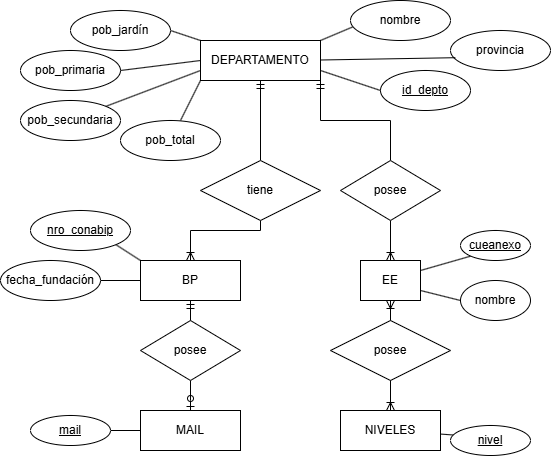

The diagram above was exported from draw.io. Its source (the exported page's mxGraphModel, read from the mxfile embedded in the PNG):
<mxGraphModel dx="1042" dy="1627" grid="1" gridSize="10" guides="1" tooltips="1" connect="1" arrows="0" fold="1" page="1" pageScale="1" pageWidth="850" pageHeight="1100" background="#FFFFFF" math="0" shadow="0" extFonts="Permanent Marker^https://fonts.googleapis.com/css?family=Permanent+Marker">
  <root>
    <mxCell id="0" />
    <mxCell id="1" parent="0" />
    <mxCell id="pS_GxGb-berEcd0JDPxX-1" value="provincia" style="ellipse;whiteSpace=wrap;html=1;align=center;" parent="1" vertex="1">
      <mxGeometry x="590" y="20" width="100" height="40" as="geometry" />
    </mxCell>
    <mxCell id="pS_GxGb-berEcd0JDPxX-57" style="edgeStyle=orthogonalEdgeStyle;rounded=0;orthogonalLoop=1;jettySize=auto;html=1;exitX=1;exitY=1;exitDx=0;exitDy=0;entryX=0.5;entryY=0;entryDx=0;entryDy=0;endArrow=none;startFill=0;startArrow=ERmandOne;" parent="1" source="pS_GxGb-berEcd0JDPxX-2" target="pS_GxGb-berEcd0JDPxX-64" edge="1">
      <mxGeometry relative="1" as="geometry">
        <mxPoint x="530" y="165" as="targetPoint" />
      </mxGeometry>
    </mxCell>
    <mxCell id="G0gGuDCLeO-W6782b7F8-12" style="rounded=0;orthogonalLoop=1;jettySize=auto;html=1;exitX=0;exitY=0;exitDx=0;exitDy=0;entryX=1;entryY=0.5;entryDx=0;entryDy=0;endArrow=none;startFill=0;" parent="1" source="pS_GxGb-berEcd0JDPxX-2" target="pS_GxGb-berEcd0JDPxX-20" edge="1">
      <mxGeometry relative="1" as="geometry" />
    </mxCell>
    <mxCell id="pS_GxGb-berEcd0JDPxX-2" value="DEPARTAMENTO" style="whiteSpace=wrap;html=1;align=center;" parent="1" vertex="1">
      <mxGeometry x="340" y="30" width="120" height="40" as="geometry" />
    </mxCell>
    <mxCell id="pS_GxGb-berEcd0JDPxX-3" value="id_depto" style="ellipse;whiteSpace=wrap;html=1;align=center;fontStyle=4;" parent="1" vertex="1">
      <mxGeometry x="520" y="60" width="90" height="40" as="geometry" />
    </mxCell>
    <mxCell id="pS_GxGb-berEcd0JDPxX-11" value="" style="endArrow=none;html=1;rounded=0;entryX=0.048;entryY=0.68;entryDx=0;entryDy=0;entryPerimeter=0;" parent="1" target="pS_GxGb-berEcd0JDPxX-1" edge="1">
      <mxGeometry width="50" height="50" relative="1" as="geometry">
        <mxPoint x="460" y="49.5" as="sourcePoint" />
        <mxPoint x="530" y="49.5" as="targetPoint" />
        <Array as="points" />
      </mxGeometry>
    </mxCell>
    <mxCell id="pS_GxGb-berEcd0JDPxX-12" value="nombre" style="ellipse;whiteSpace=wrap;html=1;align=center;" parent="1" vertex="1">
      <mxGeometry x="490" y="-10" width="100" height="40" as="geometry" />
    </mxCell>
    <mxCell id="pS_GxGb-berEcd0JDPxX-19" value="pob&lt;span style=&quot;background-color: transparent; color: light-dark(rgb(0, 0, 0), rgb(255, 255, 255));&quot;&gt;_primaria&lt;/span&gt;" style="ellipse;whiteSpace=wrap;html=1;align=center;" parent="1" vertex="1">
      <mxGeometry x="160" y="40" width="100" height="40" as="geometry" />
    </mxCell>
    <mxCell id="pS_GxGb-berEcd0JDPxX-20" value="pob_jardín" style="ellipse;whiteSpace=wrap;html=1;align=center;" parent="1" vertex="1">
      <mxGeometry x="210" width="100" height="40" as="geometry" />
    </mxCell>
    <mxCell id="pS_GxGb-berEcd0JDPxX-21" value="pob_secundaria" style="ellipse;whiteSpace=wrap;html=1;align=center;" parent="1" vertex="1">
      <mxGeometry x="160" y="90" width="100" height="40" as="geometry" />
    </mxCell>
    <mxCell id="pS_GxGb-berEcd0JDPxX-22" value="pob&lt;span style=&quot;background-color: transparent; color: light-dark(rgb(0, 0, 0), rgb(255, 255, 255));&quot;&gt;_total&lt;/span&gt;" style="ellipse;whiteSpace=wrap;html=1;align=center;" parent="1" vertex="1">
      <mxGeometry x="260" y="110" width="100" height="40" as="geometry" />
    </mxCell>
    <mxCell id="pS_GxGb-berEcd0JDPxX-24" value="" style="endArrow=none;html=1;rounded=0;" parent="1" edge="1">
      <mxGeometry width="50" height="50" relative="1" as="geometry">
        <mxPoint x="320" y="110" as="sourcePoint" />
        <mxPoint x="340" y="70" as="targetPoint" />
        <Array as="points" />
      </mxGeometry>
    </mxCell>
    <mxCell id="pS_GxGb-berEcd0JDPxX-25" value="" style="endArrow=none;html=1;rounded=0;entryX=1;entryY=0;entryDx=0;entryDy=0;exitX=0;exitY=0.75;exitDx=0;exitDy=0;" parent="1" source="pS_GxGb-berEcd0JDPxX-2" target="pS_GxGb-berEcd0JDPxX-21" edge="1">
      <mxGeometry width="50" height="50" relative="1" as="geometry">
        <mxPoint x="100" y="320" as="sourcePoint" />
        <mxPoint x="135" y="330" as="targetPoint" />
        <Array as="points" />
      </mxGeometry>
    </mxCell>
    <mxCell id="pS_GxGb-berEcd0JDPxX-26" value="" style="endArrow=none;html=1;rounded=0;entryX=0;entryY=0.5;entryDx=0;entryDy=0;" parent="1" target="pS_GxGb-berEcd0JDPxX-2" edge="1">
      <mxGeometry width="50" height="50" relative="1" as="geometry">
        <mxPoint x="260" y="60" as="sourcePoint" />
        <mxPoint x="270" y="109.58000000000001" as="targetPoint" />
        <Array as="points" />
      </mxGeometry>
    </mxCell>
    <mxCell id="pS_GxGb-berEcd0JDPxX-52" style="edgeStyle=orthogonalEdgeStyle;rounded=0;orthogonalLoop=1;jettySize=auto;html=1;exitX=0.5;exitY=1;exitDx=0;exitDy=0;entryX=0.5;entryY=0;entryDx=0;entryDy=0;endArrow=ERoneToMany;startFill=0;endFill=0;" parent="1" source="pS_GxGb-berEcd0JDPxX-40" target="pS_GxGb-berEcd0JDPxX-41" edge="1">
      <mxGeometry relative="1" as="geometry">
        <Array as="points">
          <mxPoint x="400" y="220" />
          <mxPoint x="330" y="220" />
        </Array>
      </mxGeometry>
    </mxCell>
    <mxCell id="pS_GxGb-berEcd0JDPxX-53" style="edgeStyle=orthogonalEdgeStyle;rounded=0;orthogonalLoop=1;jettySize=auto;html=1;exitX=0.5;exitY=0;exitDx=0;exitDy=0;entryX=0.5;entryY=1;entryDx=0;entryDy=0;endArrow=ERmandOne;endFill=0;" parent="1" source="pS_GxGb-berEcd0JDPxX-40" target="pS_GxGb-berEcd0JDPxX-2" edge="1">
      <mxGeometry relative="1" as="geometry" />
    </mxCell>
    <mxCell id="pS_GxGb-berEcd0JDPxX-40" value="tiene" style="shape=rhombus;perimeter=rhombusPerimeter;whiteSpace=wrap;html=1;align=center;" parent="1" vertex="1">
      <mxGeometry x="340" y="150" width="120" height="60" as="geometry" />
    </mxCell>
    <mxCell id="pS_GxGb-berEcd0JDPxX-51" style="rounded=0;orthogonalLoop=1;jettySize=auto;html=1;exitX=0;exitY=0.5;exitDx=0;exitDy=0;endArrow=none;startFill=0;" parent="1" source="pS_GxGb-berEcd0JDPxX-41" target="pS_GxGb-berEcd0JDPxX-47" edge="1">
      <mxGeometry relative="1" as="geometry" />
    </mxCell>
    <mxCell id="pS_GxGb-berEcd0JDPxX-41" value="BP" style="whiteSpace=wrap;html=1;align=center;" parent="1" vertex="1">
      <mxGeometry x="280" y="250" width="100" height="40" as="geometry" />
    </mxCell>
    <mxCell id="pS_GxGb-berEcd0JDPxX-45" style="rounded=0;orthogonalLoop=1;jettySize=auto;html=1;exitX=1;exitY=1;exitDx=0;exitDy=0;endArrow=none;startFill=0;entryX=0;entryY=0;entryDx=0;entryDy=0;" parent="1" source="pS_GxGb-berEcd0JDPxX-44" target="pS_GxGb-berEcd0JDPxX-41" edge="1">
      <mxGeometry relative="1" as="geometry" />
    </mxCell>
    <mxCell id="pS_GxGb-berEcd0JDPxX-44" value="nro_conabip" style="ellipse;whiteSpace=wrap;html=1;align=center;fontStyle=4;" parent="1" vertex="1">
      <mxGeometry x="170" y="200" width="100" height="40" as="geometry" />
    </mxCell>
    <mxCell id="pS_GxGb-berEcd0JDPxX-47" value="fecha_fundación" style="ellipse;whiteSpace=wrap;html=1;align=center;" parent="1" vertex="1">
      <mxGeometry x="140" y="250" width="100" height="40" as="geometry" />
    </mxCell>
    <mxCell id="pS_GxGb-berEcd0JDPxX-67" style="edgeStyle=orthogonalEdgeStyle;rounded=0;orthogonalLoop=1;jettySize=auto;html=1;exitX=0.5;exitY=1;exitDx=0;exitDy=0;entryX=0.5;entryY=0;entryDx=0;entryDy=0;endArrow=ERoneToMany;endFill=0;" parent="1" source="pS_GxGb-berEcd0JDPxX-64" target="pS_GxGb-berEcd0JDPxX-66" edge="1">
      <mxGeometry relative="1" as="geometry" />
    </mxCell>
    <mxCell id="pS_GxGb-berEcd0JDPxX-64" value="posee" style="shape=rhombus;perimeter=rhombusPerimeter;whiteSpace=wrap;html=1;align=center;" parent="1" vertex="1">
      <mxGeometry x="480" y="150" width="100" height="60" as="geometry" />
    </mxCell>
    <mxCell id="pS_GxGb-berEcd0JDPxX-66" value="EE" style="whiteSpace=wrap;html=1;align=center;" parent="1" vertex="1">
      <mxGeometry x="500" y="250" width="60" height="40" as="geometry" />
    </mxCell>
    <mxCell id="pS_GxGb-berEcd0JDPxX-71" style="rounded=0;orthogonalLoop=1;jettySize=auto;html=1;exitX=0;exitY=1;exitDx=0;exitDy=0;entryX=1;entryY=0.25;entryDx=0;entryDy=0;endArrow=none;startFill=0;" parent="1" source="pS_GxGb-berEcd0JDPxX-70" target="pS_GxGb-berEcd0JDPxX-66" edge="1">
      <mxGeometry relative="1" as="geometry" />
    </mxCell>
    <mxCell id="pS_GxGb-berEcd0JDPxX-70" value="cueanexo" style="ellipse;whiteSpace=wrap;html=1;align=center;fontStyle=4;" parent="1" vertex="1">
      <mxGeometry x="600" y="220" width="70" height="30" as="geometry" />
    </mxCell>
    <mxCell id="pS_GxGb-berEcd0JDPxX-72" value="nombre" style="ellipse;whiteSpace=wrap;html=1;align=center;" parent="1" vertex="1">
      <mxGeometry x="600" y="270" width="70" height="40" as="geometry" />
    </mxCell>
    <mxCell id="pS_GxGb-berEcd0JDPxX-75" style="rounded=0;orthogonalLoop=1;jettySize=auto;html=1;entryX=1;entryY=0.75;entryDx=0;entryDy=0;endArrow=none;startFill=0;exitX=0;exitY=0.5;exitDx=0;exitDy=0;" parent="1" source="pS_GxGb-berEcd0JDPxX-72" target="pS_GxGb-berEcd0JDPxX-66" edge="1">
      <mxGeometry relative="1" as="geometry">
        <mxPoint x="610" y="320" as="sourcePoint" />
      </mxGeometry>
    </mxCell>
    <mxCell id="pS_GxGb-berEcd0JDPxX-78" value="posee" style="shape=rhombus;perimeter=rhombusPerimeter;whiteSpace=wrap;html=1;align=center;" parent="1" vertex="1">
      <mxGeometry x="470" y="310" width="120" height="60" as="geometry" />
    </mxCell>
    <mxCell id="pS_GxGb-berEcd0JDPxX-80" style="edgeStyle=orthogonalEdgeStyle;rounded=0;orthogonalLoop=1;jettySize=auto;html=1;endArrow=none;startFill=0;startArrow=ERoneToMany;entryX=0.5;entryY=1;entryDx=0;entryDy=0;" parent="1" source="G0gGuDCLeO-W6782b7F8-1" target="pS_GxGb-berEcd0JDPxX-78" edge="1">
      <mxGeometry relative="1" as="geometry">
        <mxPoint x="620" y="520" as="targetPoint" />
        <mxPoint x="530" y="520" as="sourcePoint" />
      </mxGeometry>
    </mxCell>
    <mxCell id="pS_GxGb-berEcd0JDPxX-81" style="edgeStyle=orthogonalEdgeStyle;rounded=0;orthogonalLoop=1;jettySize=auto;html=1;exitX=0.5;exitY=0;exitDx=0;exitDy=0;endArrow=ERoneToMany;endFill=0;entryX=0.5;entryY=1;entryDx=0;entryDy=0;" parent="1" source="pS_GxGb-berEcd0JDPxX-78" target="pS_GxGb-berEcd0JDPxX-66" edge="1">
      <mxGeometry relative="1" as="geometry">
        <mxPoint x="530" y="320" as="targetPoint" />
        <mxPoint x="510" y="430" as="sourcePoint" />
      </mxGeometry>
    </mxCell>
    <mxCell id="pS_GxGb-berEcd0JDPxX-86" style="rounded=0;orthogonalLoop=1;jettySize=auto;html=1;exitX=1;exitY=0.5;exitDx=0;exitDy=0;endArrow=none;startFill=0;" parent="1" source="pS_GxGb-berEcd0JDPxX-85" target="G0gGuDCLeO-W6782b7F8-1" edge="1">
      <mxGeometry relative="1" as="geometry">
        <mxPoint x="430" y="528.8069937709236" as="targetPoint" />
      </mxGeometry>
    </mxCell>
    <mxCell id="pS_GxGb-berEcd0JDPxX-85" value="&lt;u&gt;nivel&lt;/u&gt;" style="ellipse;whiteSpace=wrap;html=1;align=center;" parent="1" vertex="1">
      <mxGeometry x="590" y="415" width="80" height="30" as="geometry" />
    </mxCell>
    <mxCell id="G0gGuDCLeO-W6782b7F8-1" value="NIVELES" style="whiteSpace=wrap;html=1;align=center;" parent="1" vertex="1">
      <mxGeometry x="480" y="400" width="100" height="40" as="geometry" />
    </mxCell>
    <mxCell id="G0gGuDCLeO-W6782b7F8-5" style="edgeStyle=orthogonalEdgeStyle;rounded=0;orthogonalLoop=1;jettySize=auto;html=1;exitX=0.5;exitY=0;exitDx=0;exitDy=0;endArrow=ERmandOne;endFill=0;" parent="1" source="G0gGuDCLeO-W6782b7F8-2" target="pS_GxGb-berEcd0JDPxX-41" edge="1">
      <mxGeometry relative="1" as="geometry" />
    </mxCell>
    <mxCell id="G0gGuDCLeO-W6782b7F8-6" style="edgeStyle=orthogonalEdgeStyle;rounded=0;orthogonalLoop=1;jettySize=auto;html=1;exitX=0.5;exitY=1;exitDx=0;exitDy=0;endArrow=ERzeroToOne;endFill=0;" parent="1" source="G0gGuDCLeO-W6782b7F8-2" target="G0gGuDCLeO-W6782b7F8-4" edge="1">
      <mxGeometry relative="1" as="geometry" />
    </mxCell>
    <mxCell id="G0gGuDCLeO-W6782b7F8-2" value="posee" style="shape=rhombus;perimeter=rhombusPerimeter;whiteSpace=wrap;html=1;align=center;" parent="1" vertex="1">
      <mxGeometry x="280" y="310" width="100" height="60" as="geometry" />
    </mxCell>
    <mxCell id="G0gGuDCLeO-W6782b7F8-4" value="MAIL" style="whiteSpace=wrap;html=1;align=center;" parent="1" vertex="1">
      <mxGeometry x="280" y="400" width="100" height="40" as="geometry" />
    </mxCell>
    <mxCell id="G0gGuDCLeO-W6782b7F8-9" style="edgeStyle=orthogonalEdgeStyle;rounded=0;orthogonalLoop=1;jettySize=auto;html=1;exitX=1;exitY=0.5;exitDx=0;exitDy=0;entryX=0;entryY=0.5;entryDx=0;entryDy=0;endArrow=none;startFill=0;" parent="1" source="G0gGuDCLeO-W6782b7F8-7" target="G0gGuDCLeO-W6782b7F8-4" edge="1">
      <mxGeometry relative="1" as="geometry" />
    </mxCell>
    <mxCell id="G0gGuDCLeO-W6782b7F8-7" value="&lt;u&gt;mail&lt;/u&gt;" style="ellipse;whiteSpace=wrap;html=1;align=center;" parent="1" vertex="1">
      <mxGeometry x="170" y="405" width="80" height="30" as="geometry" />
    </mxCell>
    <mxCell id="G0gGuDCLeO-W6782b7F8-11" style="rounded=0;orthogonalLoop=1;jettySize=auto;html=1;exitX=0;exitY=0.5;exitDx=0;exitDy=0;endArrow=none;startFill=0;" parent="1" source="pS_GxGb-berEcd0JDPxX-3" edge="1">
      <mxGeometry relative="1" as="geometry">
        <mxPoint x="460" y="60" as="targetPoint" />
      </mxGeometry>
    </mxCell>
    <mxCell id="G0gGuDCLeO-W6782b7F8-13" style="rounded=0;orthogonalLoop=1;jettySize=auto;html=1;exitX=1;exitY=0;exitDx=0;exitDy=0;entryX=0.02;entryY=0.663;entryDx=0;entryDy=0;entryPerimeter=0;endArrow=none;startFill=0;" parent="1" source="pS_GxGb-berEcd0JDPxX-2" target="pS_GxGb-berEcd0JDPxX-12" edge="1">
      <mxGeometry relative="1" as="geometry" />
    </mxCell>
    <mxCell id="G0gGuDCLeO-W6782b7F8-14" style="edgeStyle=orthogonalEdgeStyle;rounded=0;orthogonalLoop=1;jettySize=auto;html=1;exitX=0.5;exitY=1;exitDx=0;exitDy=0;" parent="1" source="pS_GxGb-berEcd0JDPxX-72" target="pS_GxGb-berEcd0JDPxX-72" edge="1">
      <mxGeometry relative="1" as="geometry" />
    </mxCell>
  </root>
</mxGraphModel>